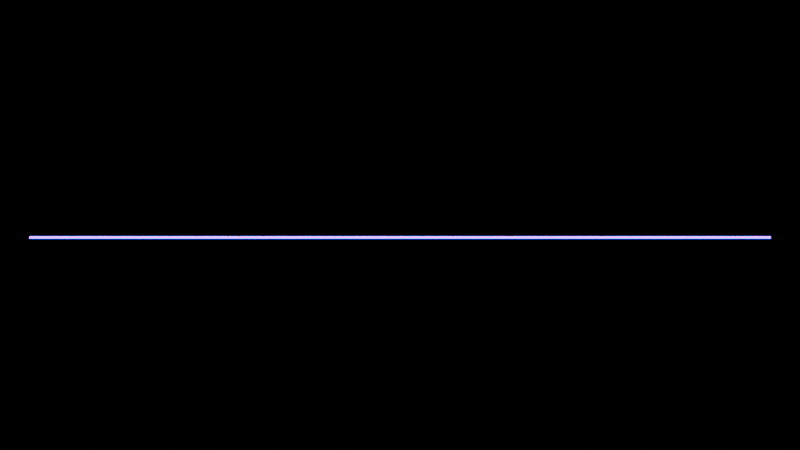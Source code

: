 # Source: startup.blend  (saved by Blender 3.3.6; exported with 4.5.12 LTS)
import bpy
from mathutils import Matrix  # noqa: F401  (used for matrix-valued properties, if any)

bpy.ops.wm.read_factory_settings(use_empty=True)
scene = bpy.context.scene
scene.name = 'main'

# ---- collections
col_collection = bpy.data.collections.new('Collection'); scene.collection.children.link(col_collection)

# ---- materials (node trees are filled in below, after node groups)
mat_waveform = bpy.data.materials.new('waveform')
mat_waveform.alpha_threshold = 0.0
mat_waveform.use_transparent_shadow = False
mat_waveform.roughness = 0.5
mat_waveform.line_color = (0.0, 0.0, 0.0, 1.0)

# ---- node groups
ng_geometry_nodes = bpy.data.node_groups.new('Geometry Nodes', 'GeometryNodeTree')
_s = ng_geometry_nodes.interface.new_socket(name='Geometry', in_out='OUTPUT', socket_type='NodeSocketGeometry')
_s = ng_geometry_nodes.interface.new_socket(name='Geometry', in_out='INPUT', socket_type='NodeSocketGeometry')
ng_geometry_nodes.is_modifier = True
_N = ng_geometry_nodes.nodes; _L = ng_geometry_nodes.links
n0 = _N.new('ShaderNodeCombineXYZ'); n0.name = 'Combine XYZ.001'; n0.location = (-79, 242)
n1 = _N.new('ShaderNodeValue'); n1.name = 'Value'; n1.location = (-530, 287)
n1.outputs[0].default_value = 6.0
n2 = _N.new('ShaderNodeMath'); n2.name = 'Math'; n2.location = (-275, 441)
n2.operation = 'MULTIPLY'
n2.inputs[1].default_value = -1.0
n3 = _N.new('ShaderNodeCombineXYZ'); n3.name = 'Combine XYZ'; n3.location = (-80, 396)
n4 = _N.new('GeometryNodeCurvePrimitiveLine'); n4.name = 'Curve Line'; n4.location = (119, 418)
n5 = _N.new('GeometryNodeResampleCurve'); n5.name = 'Resample Curve'; n5.location = (323, 419)
n5.keep_last_segment = False
n5.inputs[2].default_value = 2000
n6 = _N.new('ShaderNodeMapRange'); n6.name = 'Map Range'; n6.location = (385, 33)
n7 = _N.new('ShaderNodeMath'); n7.name = 'Math.003'; n7.location = (599, -157)
n7.width = 110
n7.operation = 'MULTIPLY'
n8 = _N.new('ShaderNodeCombineXYZ'); n8.name = 'Combine XYZ.002'; n8.location = (769, -158)
n9 = _N.new('GeometryNodeSetPosition'); n9.name = 'Set Position'; n9.location = (1002, 91)
n10 = _N.new('GeometryNodeCurveToMesh'); n10.name = 'Curve to Mesh'; n10.location = (1222, 89)
n11 = _N.new('GeometryNodeSetMaterial'); n11.name = 'Set Material'; n11.location = (1409, 102)
n11.inputs[2].default_value = mat_waveform
n12 = _N.new('NodeGroupOutput'); n12.name = 'Group Output'; n12.location = (1587, 95)
n13 = _N.new('ShaderNodeCombineXYZ'); n13.name = 'Combine XYZ.003'; n13.location = (434, -430)
n14 = _N.new('ShaderNodeValToRGB'); n14.name = 'ColorRamp'; n14.location = (91, -378)
n14.color_ramp.interpolation = 'EASE'
while len(n14.color_ramp.elements) > 1: n14.color_ramp.elements.remove(n14.color_ramp.elements[-1])
n14.color_ramp.elements[0].position = 0.0; n14.color_ramp.elements[0].color = (2.75, 2.75, 2.75, 1.0)
_e = n14.color_ramp.elements.new(0.2427); _e.color = (0.0, 0.0, 0.0, 1.0)
_e = n14.color_ramp.elements.new(0.3505); _e.color = (0.09491, 0.09491, 0.09491, 1.0)
_e = n14.color_ramp.elements.new(0.7618); _e.color = (1.0, 1.0, 1.0, 1.0)
_e = n14.color_ramp.elements.new(0.96); _e.color = (0.0, 0.0, 0.0, 1.0)
n15 = _N.new('GeometryNodeCurvePrimitiveCircle'); n15.name = 'Curve Circle'; n15.location = (1063, -179)
n15.inputs[4].default_value = 0.02
n16 = _N.new('ShaderNodeMath'); n16.name = 'Math.001'; n16.location = (153, -118)
n16.operation = 'MULTIPLY'
n16.inputs[1].default_value = -1.0
n17 = _N.new('ShaderNodeTexWave'); n17.name = 'Wave Texture.001'; n17.location = (-128, -397)
n17.inputs[1].default_value = -0.03
n17.inputs[3].default_value = 0.0
n17.inputs[4].default_value = 0.0
n17.inputs[5].default_value = 0.0
n18 = _N.new('ShaderNodeMath'); n18.name = 'Math.002'; n18.location = (-74, -162)
n18.operation = 'MULTIPLY'
n18.inputs[1].default_value = 2.5
n19 = _N.new('ShaderNodeTexWave'); n19.name = 'Wave Texture'; n19.location = (-306, -7)
n19.inputs[3].default_value = 0.0
n19.inputs[4].default_value = 0.0
n19.inputs[5].default_value = 0.0
n19.inputs[6].default_value = 0.5
n20 = _N.new('ShaderNodeValue'); n20.name = 'Value.001'; n20.location = (-690, -350)
n20.outputs[0].default_value = 0.0
n21 = _N.new('GeometryNodeInputNamedAttribute'); n21.name = 'Named Attribute'; n21.location = (1197, 89)
n21.inputs[0].default_value = 'radius'
n22 = _N.new('GeometryNodeSwitch'); n22.name = 'Switch'; n22.location = (1197, 89)
n22.input_type = 'FLOAT'
n22.inputs[1].default_value = 1.0
_L.new(n3.outputs[0], n4.inputs[0])
_L.new(n0.outputs[0], n4.inputs[1])
_L.new(n1.outputs[0], n0.inputs[0])
_L.new(n1.outputs[0], n2.inputs[0])
_L.new(n2.outputs[0], n3.inputs[0])
_L.new(n11.outputs[0], n12.inputs[0])
_L.new(n9.outputs[0], n10.inputs[0])
_L.new(n10.outputs[0], n11.inputs[0])
_L.new(n15.outputs[0], n10.inputs[1])
_L.new(n5.outputs[0], n9.inputs[0])
_L.new(n8.outputs[0], n9.inputs[3])
_L.new(n4.outputs[0], n5.inputs[0])
_L.new(n16.outputs[0], n6.inputs[3])
_L.new(n18.outputs[0], n6.inputs[4])
_L.new(n19.outputs[0], n6.inputs[0])
_L.new(n18.outputs[0], n16.inputs[0])
_L.new(n17.outputs[0], n14.inputs[0])
_L.new(n14.outputs[0], n13.inputs[2])
_L.new(n13.outputs[0], n7.inputs[1])
_L.new(n6.outputs[0], n7.inputs[0])
_L.new(n7.outputs[0], n8.inputs[2])
_L.new(n20.outputs[0], n19.inputs[1])
_L.new(n20.outputs[0], n18.inputs[0])
_L.new(n21.outputs[1], n22.inputs[0])
_L.new(n21.outputs[0], n22.inputs[2])
_L.new(n22.outputs[0], n10.inputs[2])
n12.is_active_output = True

# ---- material node trees
mat_waveform.use_nodes = True; mat_waveform.node_tree.nodes.clear()
_N = mat_waveform.node_tree.nodes; _L = mat_waveform.node_tree.links
n0 = _N.new('ShaderNodeOutputMaterial'); n0.name = 'Material Output'; n0.location = (300, 300)
n1 = _N.new('ShaderNodeBsdfPrincipled'); n1.name = 'Principled BSDF'; n1.location = (10, 300)
n1.distribution = 'GGX'
n1.subsurface_method = 'RANDOM_WALK_SKIN'
n1.inputs[3].default_value = 1.45
n1.inputs[28].default_value = 10.0
n2 = _N.new('ShaderNodeValToRGB'); n2.name = 'ColorRamp'; n2.location = (-342, -141)
n2.color_ramp.interpolation = 'B_SPLINE'
while len(n2.color_ramp.elements) > 1: n2.color_ramp.elements.remove(n2.color_ramp.elements[-1])
n2.color_ramp.elements[0].position = 0.0; n2.color_ramp.elements[0].color = (0.0, 0.003392, 0.5476, 1.0)
_e = n2.color_ramp.elements.new(0.4564); _e.color = (0.02312, 0.2104, 0.7738, 1.0)
_e = n2.color_ramp.elements.new(1.0); _e.color = (0.4221, 0.004305, 1.0, 1.0)
n3 = _N.new('ShaderNodeTexWave'); n3.name = 'Wave Texture'; n3.location = (-591, -124)
n3.bands_direction = 'Z'
n3.inputs[1].default_value = 0.25
n3.inputs[3].default_value = 0.0
n3.inputs[4].default_value = 0.0
n3.inputs[5].default_value = 0.0
n3.inputs[6].default_value = 0.05
_L.new(n1.outputs[0], n0.inputs[0])
_L.new(n3.outputs[0], n2.inputs[0])
_L.new(n2.outputs[0], n1.inputs[27])
n0.is_active_output = True

# ---- world
world_world = bpy.data.worlds.new('World'); scene.world = world_world
world_world.use_nodes = True; world_world.node_tree.nodes.clear()
_N = world_world.node_tree.nodes; _L = world_world.node_tree.links
n0 = _N.new('ShaderNodeOutputWorld'); n0.name = 'World Output'; n0.location = (300, 300)
n1 = _N.new('ShaderNodeBackground'); n1.name = 'Background'; n1.location = (10, 300)
n1.inputs[0].default_value = (0.0, 0.0, 0.0, 1.0)
_L.new(n1.outputs[0], n0.inputs[0])
n0.is_active_output = True
world_world.color = (0.05088, 0.05088, 0.05088)
world_world.use_sun_shadow = False
world_world.sun_shadow_jitter_overblur = 0.0

# ---- cameras
cam_camera_001 = bpy.data.cameras.new('Camera.001')

# ---- meshes
me_cube = bpy.data.meshes.new('Cube')
me_cube.from_pydata([(1.0, 1.0, 1.0), (1.0, 1.0, -1.0), (1.0, -1.0, 1.0), (1.0, -1.0, -1.0), (-1.0, 1.0, 1.0), (-1.0, 1.0, -1.0), (-1.0, -1.0, 1.0), (-1.0, -1.0, -1.0)], [], [(0, 4, 6, 2), (3, 2, 6, 7), (7, 6, 4, 5), (5, 1, 3, 7), (1, 0, 2, 3), (5, 4, 0, 1)])
_uv = me_cube.uv_layers.new(name='UVMap')
_uv.uv.foreach_set('vector', [0.625, 0.5, 0.875, 0.5, 0.875, 0.75, 0.625, 0.75, 0.375, 0.75, 0.625, 0.75, 0.625, 1.0, 0.375, 1.0, 0.375, 0.0, 0.625, 0.0, 0.625, 0.25, 0.375, 0.25, 0.125, 0.5, 0.375, 0.5, 0.375, 0.75, 0.125, 0.75, 0.375, 0.5, 0.625, 0.5, 0.625, 0.75, 0.375, 0.75, 0.375, 0.25, 0.625, 0.25, 0.625, 0.5, 0.375, 0.5])
me_cube.materials.append(mat_waveform)
me_cube.use_mirror_vertex_groups = False
me_cube.update()

# ---- objects
ob_waveform = bpy.data.objects.new('Waveform', me_cube)
ob_camera = bpy.data.objects.new('Camera', cam_camera_001)

# ---- transforms, parenting, visibility, modifiers, constraints
ob_waveform.location = (0.0, 0.0, 0.0)
ob_waveform.lock_rotations_4d = False
ob_waveform.empty_display_type = 'ARROWS'
ob_waveform.lineart.crease_threshold = 0.0
_m = ob_waveform.modifiers.new('GeometryNodes', 'NODES')
_m.node_group = ng_geometry_nodes
ob_camera.location = (5.96e-08, -18.0, 0.2)
ob_camera.rotation_euler = (1.571, -0.0, 0.0)
ob_camera.scale = (1.0, 1.0, 1.0)

# ---- collection membership
col_collection.objects.link(ob_waveform)
col_collection.objects.link(ob_camera)

# ---- scene / render settings (as saved in the file)
scene.camera = ob_camera
scene.frame_start = 1; scene.frame_end = 4650; scene.frame_set(1)
scene.render.engine = 'BLENDER_EEVEE_NEXT'
scene.render.image_settings.file_format = 'FFMPEG'
scene.render.image_settings.color_mode = 'RGB'
scene.cycles.sampling_pattern = 'TABULATED_SOBOL'
scene.cycles.use_light_tree = False
scene.view_settings.look = 'High Contrast'
scene.view_settings.view_transform = 'Filmic'
bpy.context.view_layer.update()
